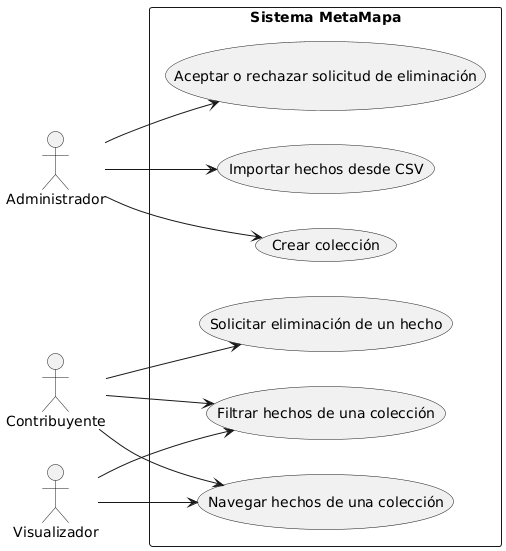

The diagram above was rendered by PlantUML. Its source (embedded in the PNG):
@startuml
left to right direction
actor "Administrador" as Admin
actor "Contribuyente" as Cont
actor "Visualizador" as Vis

rectangle "Sistema MetaMapa" {

  (Crear colección) as UC1
  (Importar hechos desde CSV) as UC2
  (Navegar hechos de una colección) as UC3
  (Filtrar hechos de una colección) as UC4
  (Solicitar eliminación de un hecho) as UC5
  (Aceptar o rechazar solicitud de eliminación) as UC6

  Admin --> UC1
  Admin --> UC2
  Admin --> UC6

  Cont --> UC5
  Cont --> UC3
  Cont --> UC4

  Vis --> UC3
  Vis --> UC4
}
@enduml